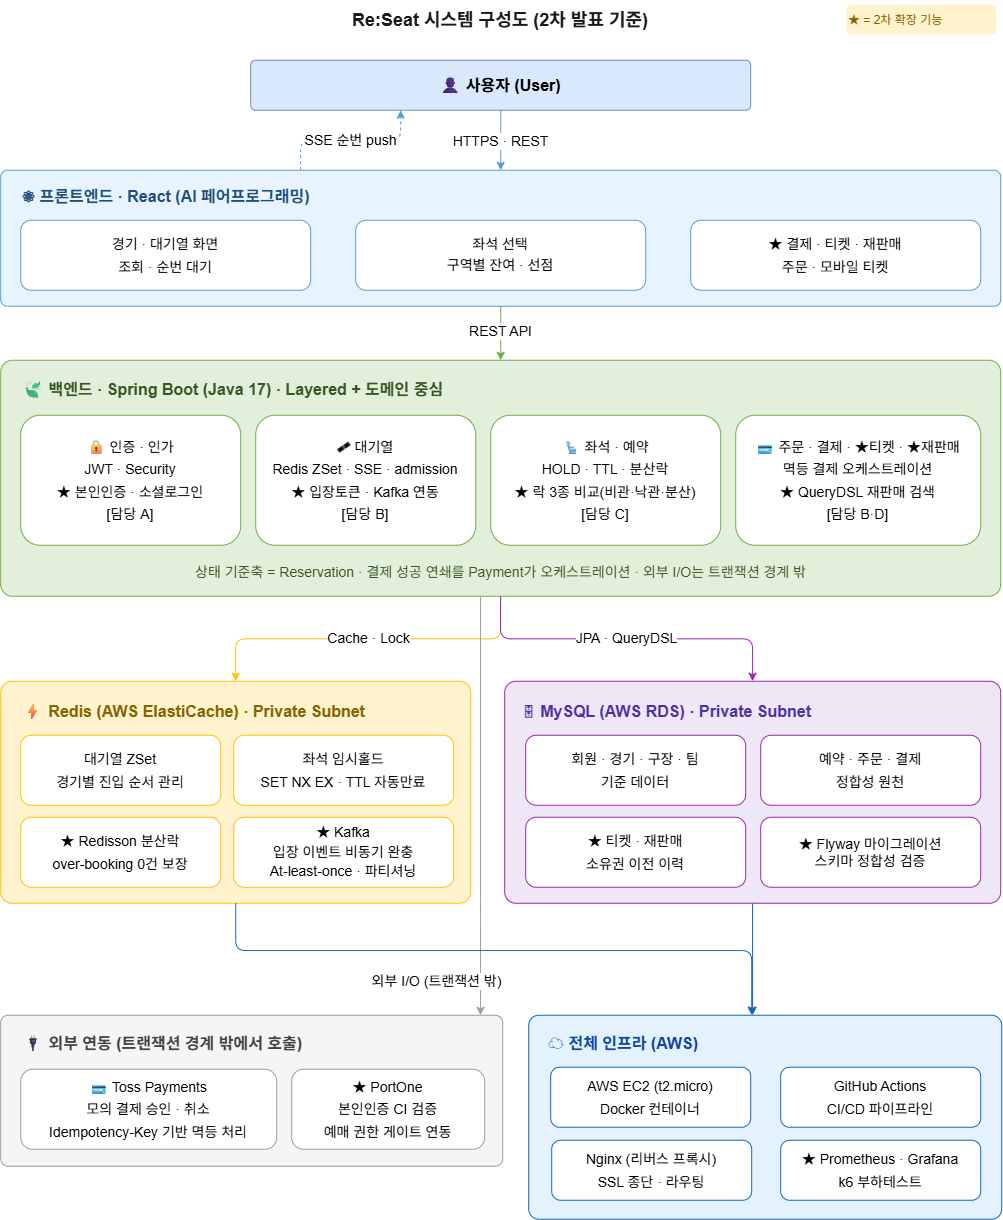

The diagram above was exported from draw.io. Its source (the exported page's mxGraphModel, read from the mxfile embedded in the PNG):
<mxGraphModel dx="2943" dy="1506" grid="0" gridSize="10" guides="1" tooltips="1" connect="1" arrows="1" fold="1" page="1" pageScale="1" pageWidth="1169" pageHeight="1654" math="0" shadow="0">
  <root>
    <mxCell id="0" />
    <mxCell id="1" parent="0" />
    <mxCell id="title" parent="1" style="text;html=1;strokeColor=none;fillColor=none;align=center;verticalAlign=middle;whiteSpace=wrap;rounded=0;fontSize=18;fontStyle=1;fontColor=#1a1a1a;" value="Re:Seat 시스템 구성도 (2차 발표 기준)" vertex="1">
      <mxGeometry height="40" width="1000" x="84" y="74" as="geometry" />
    </mxCell>
    <mxCell id="legend1" parent="1" style="text;html=1;strokeColor=none;fillColor=#FFF3CD;align=left;verticalAlign=middle;whiteSpace=wrap;rounded=1;fontSize=12;fontColor=#856404;" value="★ = 2차 확장 기능" vertex="1">
      <mxGeometry height="30" width="150" x="930" y="79" as="geometry" />
    </mxCell>
    <mxCell id="user" parent="1" style="rounded=1;whiteSpace=wrap;html=1;fillColor=#dae8fc;strokeColor=#6c8ebf;fontSize=14;fontStyle=1;arcSize=10;" value="&lt;font style=&quot;font-size: 16px;&quot;&gt;👤 사용자 (User)&lt;/font&gt;" vertex="1">
      <mxGeometry height="50" width="500" x="334" y="134" as="geometry" />
    </mxCell>
    <mxCell id="fe-bg" parent="1" style="rounded=1;whiteSpace=wrap;html=1;fillColor=#E8F4FD;strokeColor=#5B9BD5;arcSize=5;verticalAlign=top;" value="" vertex="1">
      <mxGeometry height="136" width="1000" x="84" y="244" as="geometry" />
    </mxCell>
    <mxCell id="fe-title" parent="1" style="text;html=1;strokeColor=none;fillColor=none;align=left;verticalAlign=middle;fontStyle=1;fontSize=13;fontColor=#1F4E79;" value="&lt;font style=&quot;font-size: 16px;&quot;&gt;⚛ 프론트엔드 · React  (AI 페어프로그래밍)&lt;/font&gt;" vertex="1">
      <mxGeometry height="25" width="420" x="104" y="258" as="geometry" />
    </mxCell>
    <mxCell id="fe1" parent="1" style="rounded=1;whiteSpace=wrap;html=1;fillColor=#ffffff;strokeColor=#5B9BD5;fontSize=12;" value="&lt;font style=&quot;line-height: 160%; font-size: 14px;&quot;&gt;경기 · 대기열 화면&lt;br&gt;조회 · 순번 대기&lt;/font&gt;" vertex="1">
      <mxGeometry height="70" width="290" x="104" y="294" as="geometry" />
    </mxCell>
    <mxCell id="fe2" parent="1" style="rounded=1;whiteSpace=wrap;html=1;fillColor=#ffffff;strokeColor=#5B9BD5;fontSize=12;" value="&lt;div style=&quot;line-height: 160%;&quot;&gt;&lt;font style=&quot;font-size: 14px;&quot;&gt;좌석 선택&lt;br&gt;구역별 잔여 · 선점&lt;/font&gt;&lt;/div&gt;" vertex="1">
      <mxGeometry height="70" width="290" x="439" y="294" as="geometry" />
    </mxCell>
    <mxCell id="fe3" parent="1" style="rounded=1;whiteSpace=wrap;html=1;fillColor=#ffffff;strokeColor=#5B9BD5;fontSize=12;" value="&lt;font style=&quot;font-size: 14px; line-height: 160%;&quot;&gt;★ 결제 · 티켓 · 재판매&lt;br&gt;주문 · 모바일 티켓&lt;/font&gt;" vertex="1">
      <mxGeometry height="70" width="290" x="774" y="294" as="geometry" />
    </mxCell>
    <mxCell id="be-bg" parent="1" style="rounded=1;whiteSpace=wrap;html=1;fillColor=#E2EFDA;strokeColor=#70AD47;arcSize=5;" value="" vertex="1">
      <mxGeometry height="236" width="1000" x="84" y="434" as="geometry" />
    </mxCell>
    <mxCell id="be-title" parent="1" style="text;html=1;strokeColor=none;fillColor=none;align=left;verticalAlign=middle;fontStyle=1;fontSize=13;fontColor=#375623;" value="&lt;font style=&quot;font-size: 16px;&quot;&gt;🍃 백엔드 · Spring Boot (Java 17)  ·  Layered + 도메인 중심&lt;/font&gt;" vertex="1">
      <mxGeometry height="25" width="560" x="104" y="451" as="geometry" />
    </mxCell>
    <mxCell id="be1" parent="1" style="rounded=1;whiteSpace=wrap;html=1;fillColor=#ffffff;strokeColor=#70AD47;fontSize=11;" value="&lt;font style=&quot;font-size: 14px; line-height: 160%;&quot;&gt;🔒 인증 · 인가&lt;br&gt;JWT · Security&lt;br&gt;★ 본인인증 · 소셜로그인&lt;br&gt;[담당 A]&lt;/font&gt;" vertex="1">
      <mxGeometry height="130" width="220" x="104" y="489" as="geometry" />
    </mxCell>
    <mxCell id="be2" parent="1" style="rounded=1;whiteSpace=wrap;html=1;fillColor=#ffffff;strokeColor=#70AD47;fontSize=11;" value="&lt;font style=&quot;font-size: 14px; line-height: 160%;&quot;&gt;🎟 대기열&lt;br&gt;Redis ZSet · SSE · admission&lt;br&gt;★ 입장토큰 · Kafka 연동&lt;br&gt;[담당 B]&lt;/font&gt;" vertex="1">
      <mxGeometry height="130" width="220" x="339" y="489" as="geometry" />
    </mxCell>
    <mxCell id="be3" parent="1" style="rounded=1;whiteSpace=wrap;html=1;fillColor=#ffffff;strokeColor=#70AD47;fontSize=11;" value="&lt;font style=&quot;font-size: 14px; line-height: 160%;&quot;&gt;💺 좌석 · 예약&lt;br&gt;HOLD · TTL · 분산락&lt;br&gt;★ 락 3종 비교(비관·낙관·분산)&lt;br&gt;[담당 C]&lt;/font&gt;" vertex="1">
      <mxGeometry height="130" width="230" x="574" y="489" as="geometry" />
    </mxCell>
    <mxCell id="be4" parent="1" style="rounded=1;whiteSpace=wrap;html=1;fillColor=#ffffff;strokeColor=#70AD47;fontSize=11;" value="&lt;font style=&quot;font-size: 14px; line-height: 160%;&quot;&gt;💳 주문 · 결제 · ★티켓 · ★재판매&lt;br&gt;멱등 결제 오케스트레이션&lt;br&gt;★ QueryDSL 재판매 검색&lt;br&gt;[담당 B·D]&lt;/font&gt;" vertex="1">
      <mxGeometry height="130" width="245" x="819" y="489" as="geometry" />
    </mxCell>
    <mxCell id="be-note" parent="1" style="text;html=1;strokeColor=none;fillColor=none;align=center;verticalAlign=middle;fontSize=11;fontColor=#375623;" value="&lt;font style=&quot;font-size: 14px;&quot;&gt;상태 기준축 = Reservation  ·  결제 성공 연쇄를 Payment가 오케스트레이션  ·  외부 I/O는 트랜잭션 경계 밖&lt;/font&gt;" vertex="1">
      <mxGeometry height="22" width="1000" x="84" y="635" as="geometry" />
    </mxCell>
    <mxCell id="redis-bg" parent="1" style="rounded=1;whiteSpace=wrap;html=1;fillColor=#FFF3CD;strokeColor=#FFC107;arcSize=5;" value="" vertex="1">
      <mxGeometry height="222" width="470" x="84" y="755" as="geometry" />
    </mxCell>
    <mxCell id="redis-title" parent="1" style="text;html=1;strokeColor=none;fillColor=none;align=left;verticalAlign=middle;fontStyle=1;fontSize=13;fontColor=#856404;" value="&lt;font style=&quot;font-size: 16px;&quot;&gt;⚡ Redis (AWS ElastiCache)  · Private Subnet&lt;/font&gt;" vertex="1">
      <mxGeometry height="25" width="430" x="104" y="773" as="geometry" />
    </mxCell>
    <mxCell id="redis1" parent="1" style="rounded=1;whiteSpace=wrap;html=1;fillColor=#ffffff;strokeColor=#FFC107;fontSize=11;" value="&lt;font style=&quot;font-size: 14px; line-height: 160%;&quot;&gt;대기열 ZSet&lt;br&gt;경기별 진입 순서 관리&lt;/font&gt;" vertex="1">
      <mxGeometry height="70" width="200" x="104" y="809" as="geometry" />
    </mxCell>
    <mxCell id="redis2" parent="1" style="rounded=1;whiteSpace=wrap;html=1;fillColor=#ffffff;strokeColor=#FFC107;fontSize=11;" value="&lt;font style=&quot;font-size: 14px; line-height: 160%;&quot;&gt;좌석 임시홀드&lt;br&gt;SET NX EX · TTL 자동만료&lt;/font&gt;" vertex="1">
      <mxGeometry height="70" width="220" x="317" y="809" as="geometry" />
    </mxCell>
    <mxCell id="redis3" parent="1" style="rounded=1;whiteSpace=wrap;html=1;fillColor=#ffffff;strokeColor=#FFC107;fontSize=11;" value="&lt;font style=&quot;font-size: 14px; line-height: 160%;&quot;&gt;★ Redisson 분산락&lt;br&gt;over-booking 0건 보장&lt;/font&gt;" vertex="1">
      <mxGeometry height="70" width="200" x="104" y="891" as="geometry" />
    </mxCell>
    <mxCell id="kafka" parent="1" style="rounded=1;whiteSpace=wrap;html=1;fillColor=#ffffff;strokeColor=#FFC107;fontSize=11;" value="&lt;font style=&quot;font-size: 14px; line-height: 140%;&quot;&gt;★ Kafka&lt;br&gt;입장 이벤트 비동기 완충&lt;br&gt;At-least-once · 파티셔닝&lt;/font&gt;" vertex="1">
      <mxGeometry height="70" width="220" x="317" y="891" as="geometry" />
    </mxCell>
    <mxCell id="db-bg" parent="1" style="rounded=1;whiteSpace=wrap;html=1;fillColor=#EDE7F6;strokeColor=#9C27B0;arcSize=5;" value="" vertex="1">
      <mxGeometry height="222" width="496" x="588" y="755" as="geometry" />
    </mxCell>
    <mxCell id="db-title" parent="1" style="text;html=1;strokeColor=none;fillColor=none;align=left;verticalAlign=middle;fontStyle=1;fontSize=13;fontColor=#512DA8;" value="&lt;font style=&quot;font-size: 16px;&quot;&gt;🗄 MySQL (AWS RDS)  · Private Subnet&lt;/font&gt;" vertex="1">
      <mxGeometry height="25" width="450" x="604" y="773" as="geometry" />
    </mxCell>
    <mxCell id="db1" parent="1" style="rounded=1;whiteSpace=wrap;html=1;fillColor=#ffffff;strokeColor=#9C27B0;fontSize=11;" value="&lt;font style=&quot;font-size: 14px; line-height: 160%;&quot;&gt;회원 · 경기 · 구장 · 팀&lt;br&gt;기준 데이터&lt;/font&gt;" vertex="1">
      <mxGeometry height="70" width="220" x="609" y="809" as="geometry" />
    </mxCell>
    <mxCell id="db2" parent="1" style="rounded=1;whiteSpace=wrap;html=1;fillColor=#ffffff;strokeColor=#9C27B0;fontSize=11;" value="&lt;font style=&quot;font-size: 14px; line-height: 160%;&quot;&gt;예약 · 주문 · 결제&lt;br&gt;정합성 원천&lt;/font&gt;" vertex="1">
      <mxGeometry height="70" width="220" x="844" y="809" as="geometry" />
    </mxCell>
    <mxCell id="db3" parent="1" style="rounded=1;whiteSpace=wrap;html=1;fillColor=#ffffff;strokeColor=#9C27B0;fontSize=11;" value="&lt;font style=&quot;font-size: 14px; line-height: 160%;&quot;&gt;★ 티켓 · 재판매&lt;br&gt;소유권 이전 이력&lt;/font&gt;" vertex="1">
      <mxGeometry height="70" width="220" x="609" y="891" as="geometry" />
    </mxCell>
    <mxCell id="db4" parent="1" style="rounded=1;whiteSpace=wrap;html=1;fillColor=#ffffff;strokeColor=#9C27B0;fontSize=11;" value="&lt;font style=&quot;font-size: 14px;&quot;&gt;★ Flyway 마이그레이션&lt;br&gt;스키마 정합성 검증&lt;/font&gt;" vertex="1">
      <mxGeometry height="70" width="220" x="844" y="891" as="geometry" />
    </mxCell>
    <mxCell id="ext-bg" parent="1" style="rounded=1;whiteSpace=wrap;html=1;fillColor=#F5F5F5;strokeColor=#9E9E9E;arcSize=5;" value="" vertex="1">
      <mxGeometry height="151" width="502" x="84" y="1089" as="geometry" />
    </mxCell>
    <mxCell id="ext-title" parent="1" style="text;html=1;strokeColor=none;fillColor=none;align=left;verticalAlign=middle;fontStyle=1;fontSize=13;fontColor=#424242;" value="&lt;font style=&quot;font-size: 16px;&quot;&gt;🔌 외부 연동  (트랜잭션 경계 밖에서 호출)&lt;/font&gt;" vertex="1">
      <mxGeometry height="25" width="430" x="104" y="1105" as="geometry" />
    </mxCell>
    <mxCell id="toss" parent="1" style="rounded=1;whiteSpace=wrap;html=1;fillColor=#ffffff;strokeColor=#9E9E9E;fontSize=11;" value="&lt;font style=&quot;font-size: 14px; line-height: 160%;&quot;&gt;💳 Toss Payments&lt;br&gt;모의 결제 승인 · 취소&lt;br&gt;Idempotency-Key 기반 멱등 처리&lt;/font&gt;" vertex="1">
      <mxGeometry height="80" width="256" x="104" y="1143" as="geometry" />
    </mxCell>
    <mxCell id="portone" parent="1" style="rounded=1;whiteSpace=wrap;html=1;fillColor=#ffffff;strokeColor=#9E9E9E;fontSize=11;" value="&lt;font style=&quot;line-height: 160%; font-size: 14px;&quot;&gt;★ PortOne&lt;br&gt;본인인증 CI 검증&lt;br&gt;예매 권한 게이트 연동&lt;/font&gt;" vertex="1">
      <mxGeometry height="80" width="193" x="375" y="1143" as="geometry" />
    </mxCell>
    <mxCell id="infra-bg" parent="1" style="rounded=1;whiteSpace=wrap;html=1;fillColor=#E3F2FD;strokeColor=#1565C0;arcSize=5;" value="" vertex="1">
      <mxGeometry height="204" width="473" x="612" y="1089" as="geometry" />
    </mxCell>
    <mxCell id="infra-title" parent="1" style="text;html=1;strokeColor=none;fillColor=none;align=left;verticalAlign=middle;fontStyle=1;fontSize=13;fontColor=#0D47A1;" value="&lt;font style=&quot;font-size: 16px;&quot;&gt;☁ 전체 인프라  (AWS)&lt;/font&gt;" vertex="1">
      <mxGeometry height="25" width="300" x="630" y="1105" as="geometry" />
    </mxCell>
    <mxCell id="infra1" parent="1" style="rounded=1;whiteSpace=wrap;html=1;fillColor=#ffffff;strokeColor=#1565C0;fontSize=11;" value="&lt;font style=&quot;font-size: 14px; line-height: 160%;&quot;&gt;AWS EC2 (t2.micro)&lt;br&gt;Docker 컨테이너&lt;/font&gt;" vertex="1">
      <mxGeometry height="60" width="200" x="634" y="1141" as="geometry" />
    </mxCell>
    <mxCell id="infra2" parent="1" style="rounded=1;whiteSpace=wrap;html=1;fillColor=#ffffff;strokeColor=#1565C0;fontSize=11;" value="&lt;font style=&quot;font-size: 14px; line-height: 160%;&quot;&gt;GitHub Actions&lt;br&gt;CI/CD 파이프라인&lt;/font&gt;" vertex="1">
      <mxGeometry height="60" width="200" x="864" y="1141" as="geometry" />
    </mxCell>
    <mxCell id="infra3" parent="1" style="rounded=1;whiteSpace=wrap;html=1;fillColor=#ffffff;strokeColor=#1565C0;fontSize=11;" value="&lt;font style=&quot;font-size: 14px; line-height: 160%;&quot;&gt;Nginx (리버스 프록시)&lt;br&gt;SSL 종단 · 라우팅&lt;/font&gt;" vertex="1">
      <mxGeometry height="60" width="200" x="635" y="1214" as="geometry" />
    </mxCell>
    <mxCell id="infra4" parent="1" style="rounded=1;whiteSpace=wrap;html=1;fillColor=#ffffff;strokeColor=#1565C0;fontSize=11;" value="&lt;font style=&quot;font-size: 14px; line-height: 160%;&quot;&gt;★ Prometheus · Grafana&lt;br&gt;k6 부하테스트&lt;/font&gt;" vertex="1">
      <mxGeometry height="60" width="200" x="864" y="1214" as="geometry" />
    </mxCell>
    <mxCell id="a1" edge="1" parent="1" source="user" style="edgeStyle=orthogonalEdgeStyle;html=1;strokeColor=#5B9BD5;fontSize=11;" target="fe-bg" value="&lt;font style=&quot;font-size: 14px;&quot;&gt;HTTPS · REST&lt;/font&gt;">
      <mxGeometry relative="1" as="geometry" />
    </mxCell>
    <mxCell id="a2" edge="1" parent="1" source="fe-bg" style="edgeStyle=orthogonalEdgeStyle;html=1;strokeColor=#5B9BD5;fontSize=11;dashed=1;exitX=0.3;exitY=0;exitFixed=1;entryX=0.3;entryY=1;entryFixed=1;" target="user" value="&lt;font style=&quot;font-size: 14px;&quot;&gt;SSE 순번 push&lt;/font&gt;">
      <mxGeometry relative="1" as="geometry" />
    </mxCell>
    <mxCell id="a3" edge="1" parent="1" source="fe-bg" style="edgeStyle=orthogonalEdgeStyle;html=1;strokeColor=#70AD47;fontSize=11;" target="be-bg" value="&lt;font style=&quot;font-size: 14px;&quot;&gt;REST API&lt;/font&gt;">
      <mxGeometry relative="1" as="geometry" />
    </mxCell>
    <mxCell id="a4" edge="1" parent="1" source="be-bg" style="edgeStyle=orthogonalEdgeStyle;html=1;strokeColor=#FFC107;fontSize=11;" target="redis-bg" value="&lt;font style=&quot;font-size: 14px;&quot;&gt;Cache · Lock&lt;/font&gt;">
      <mxGeometry relative="1" as="geometry" />
    </mxCell>
    <mxCell id="a5" edge="1" parent="1" source="be-bg" style="edgeStyle=orthogonalEdgeStyle;html=1;strokeColor=#9C27B0;fontSize=11;" target="db-bg" value="&lt;font style=&quot;font-size: 14px;&quot;&gt;JPA · QueryDSL&lt;/font&gt;">
      <mxGeometry relative="1" as="geometry" />
    </mxCell>
    <mxCell id="a6" edge="1" parent="1" source="be-bg" style="edgeStyle=orthogonalEdgeStyle;html=1;strokeColor=#9E9E9E;fontSize=11;" target="ext-bg" value="&lt;font style=&quot;font-size: 14px;&quot;&gt;외부 I/O (트랜잭션 밖)&lt;/font&gt;">
      <mxGeometry relative="1" x="0.8437" y="-44" as="geometry">
        <mxPoint as="offset" />
        <Array as="points">
          <mxPoint x="564" y="986.25" />
          <mxPoint x="564" y="986.25" />
        </Array>
      </mxGeometry>
    </mxCell>
    <mxCell id="a7" edge="1" parent="1" source="redis-bg" style="edgeStyle=orthogonalEdgeStyle;html=1;strokeColor=#1565C0;fontSize=11;" target="infra-bg" value="">
      <mxGeometry relative="1" as="geometry">
        <Array as="points">
          <mxPoint x="319" y="1024.24" />
          <mxPoint x="835.0799999999999" y="1024.24" />
        </Array>
      </mxGeometry>
    </mxCell>
    <mxCell id="a8" edge="1" parent="1" source="db-bg" style="edgeStyle=orthogonalEdgeStyle;html=1;strokeColor=#1565C0;fontSize=11;" target="infra-bg" value="">
      <mxGeometry relative="1" as="geometry">
        <Array as="points">
          <mxPoint x="836.04" y="1040.1599999999999" />
          <mxPoint x="836.04" y="1040.1599999999999" />
        </Array>
      </mxGeometry>
    </mxCell>
  </root>
</mxGraphModel>